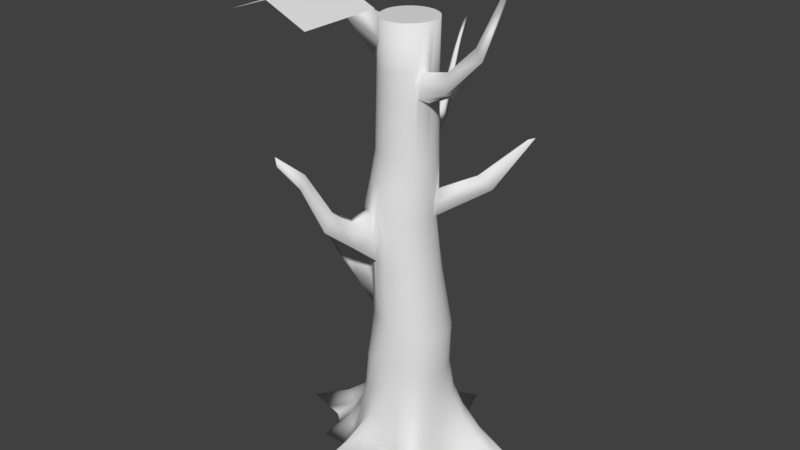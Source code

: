 # Source: Tree01.blend  (saved by Blender 2.79.0; exported with 4.5.12 LTS)
import bpy
from mathutils import Matrix  # noqa: F401  (used for matrix-valued properties, if any)

bpy.ops.wm.read_factory_settings(use_empty=True)
scene = bpy.context.scene
scene.name = 'Scene'

# ---- collections
col_collection_1 = bpy.data.collections.new('Collection 1'); scene.collection.children.link(col_collection_1)

# ---- world
world_world = bpy.data.worlds.new('World'); scene.world = world_world
world_world.color = (0.05088, 0.05088, 0.05088)
world_world.use_sun_shadow = False
world_world.sun_shadow_jitter_overblur = 0.0
world_world.cycles.sampling_method = 'MANUAL'

# ---- meshes
me_cylinder = bpy.data.meshes.new('Cylinder')
me_cylinder.from_pydata([(4.24e-08, 0.266, 3.473), (0.05189, 0.2609, 3.473), (0.1018, 0.2457, 3.473), (0.1478, 0.2212, 3.473), (0.5366, 0.5099, -0.9125), (0.1881, 0.1881, 3.473), (0.8841, 0.4521, -0.9503), (0.2212, 0.1478, 3.473), (1.061, 0.3926, -0.9539), (0.2457, 0.1018, 3.474), (0.9951, 0.2719, -0.9513), (0.2609, 0.05189, 3.475), (0.7898, 0.1056, -0.9314), (0.266, -2.868e-05, 3.476), (0.6428, -0.07964, -0.9406), (0.2609, -0.05202, 3.476), (0.633, -0.2935, -0.9552), (0.2457, -0.102, 3.477), (0.6726, -0.4982, -0.9552), (0.2212, -0.1481, 3.477), (0.7294, -0.6993, -0.9552), (0.1881, -0.1884, 3.476), (0.7214, -0.8179, -0.9552), (0.1478, -0.2214, 3.475), (0.5921, -0.7923, -0.9552), (0.1018, -0.2459, 3.474), (0.3885, -0.6559, -0.9552), (0.05189, -0.2609, 3.473), (0.09959, -0.5493, -0.912), (-4.417e-08, -0.266, 3.473), (-0.05189, -0.2609, 3.473), (-0.1018, -0.2457, 3.473), (-0.1478, -0.2212, 3.473), (-0.3933, -0.5162, -0.9403), (-0.1881, -0.1881, 3.473), (-0.2212, -0.1478, 3.473), (-0.5321, -0.3735, -0.9422), (-0.2457, -0.1018, 3.473), (-0.7028, -0.2422, -0.9296), (-0.2609, -0.05189, 3.473), (-0.8241, -0.1503, -0.9128), (-0.266, 4.908e-07, 3.473), (-0.2609, 0.05189, 3.473), (-0.2457, 0.1018, 3.473), (-0.8035, 0.2735, -0.9198), (-0.2212, 0.1478, 3.473), (-0.6852, 0.4165, -0.9364), (-0.1881, 0.1881, 3.473), (-0.1478, 0.2212, 3.473), (-0.1018, 0.2457, 3.473), (-0.368, 0.7153, -0.9313), (-0.05189, 0.2609, 3.473), (-0.209, 0.7486, -0.9166), (0.008917, 0.3915, 0.1208), (0.08527, 0.384, 0.1035), (0.1583, 0.3617, 0.08714), (0.2255, 0.3256, 0.07613), (0.2848, 0.2769, 0.07172), (0.3337, 0.2175, 0.07038), (0.37, 0.1498, 0.06895), (0.3922, 0.07639, 0.06561), (0.3995, 2.217e-07, 0.06356), (0.3916, -0.07638, 0.06495), (0.3699, -0.1498, 0.07516), (0.334, -0.2175, 0.09271), (0.2827, -0.2769, 0.1187), (0.2186, -0.3256, 0.1517), (0.1443, -0.3617, 0.1839), (0.06392, -0.384, 0.2076), (-0.01754, -0.3915, 0.217), (-0.09432, -0.384, 0.2164), (-0.163, -0.3607, 0.2071), (-0.2239, -0.32, 0.1866), (-0.2761, -0.2696, 0.1603), (-0.3198, -0.2144, 0.1376), (-0.355, -0.1557, 0.122), (-0.3785, -0.09139, 0.1149), (-0.3878, -0.01934, 0.1156), (-0.3817, 0.06144, 0.1237), (-0.359, 0.1421, 0.1374), (-0.3214, 0.2149, 0.1472), (-0.2717, 0.2767, 0.1501), (-0.2114, 0.3256, 0.1499), (-0.1424, 0.3617, 0.1457), (-0.06784, 0.384, 0.1356), (-0.001739, 0.481, -0.5003), (0.09569, 0.4718, -0.4912), (0.1864, 0.4449, -0.4804), (0.2879, 0.4051, -0.4647), (0.3951, 0.3543, -0.4581), (0.4862, 0.286, -0.474), (0.5218, 0.1995, -0.496), (0.5101, 0.08781, -0.5223), (0.4968, -0.03648, -0.5694), (0.48, -0.1535, -0.6161), (0.4647, -0.2651, -0.642), (0.4427, -0.365, -0.6386), (0.3977, -0.423, -0.6183), (0.3172, -0.441, -0.5753), (0.1965, -0.4356, -0.505), (0.06493, -0.4425, -0.4581), (-0.05918, -0.4517, -0.3512), (-0.1582, -0.4238, -0.4602), (-0.2417, -0.3967, -0.4777), (-0.3105, -0.3579, -0.5031), (-0.3711, -0.3002, -0.52), (-0.4133, -0.2188, -0.4821), (-0.463, -0.1478, -0.5257), (-0.5032, -0.09575, -0.5174), (-0.5302, -0.04917, -0.4581), (-0.5344, 0.007384, -0.4581), (-0.5458, 0.1249, -0.4635), (-0.4629, 0.181, -0.5403), (-0.4803, 0.4228, -0.641), (-0.3935, 0.5037, -0.587), (-0.2076, 0.4417, -0.5379), (-0.1035, 0.4742, -0.5148), (0.05189, 0.2609, 3.473), (0.1018, 0.2457, 3.473), (0.1478, 0.2212, 3.473), (0.1881, 0.1881, 3.473), (0.2212, 0.1478, 3.473), (0.2457, 0.1018, 3.474), (0.2609, 0.05189, 3.475), (0.266, -2.868e-05, 3.476), (0.2609, -0.05202, 3.476), (0.2457, -0.102, 3.477), (0.2212, -0.1481, 3.477), (0.1881, -0.1884, 3.476), (0.1478, -0.2214, 3.475), (0.1018, -0.2459, 3.474), (0.05189, -0.2609, 3.473), (-4.417e-08, -0.266, 3.473), (-0.05189, -0.2609, 3.473), (-0.1018, -0.2457, 3.473), (-0.1478, -0.2212, 3.473), (-0.1881, -0.1881, 3.473), (-0.2212, -0.1478, 3.473), (-0.2674, -0.04004, 3.371), (-0.266, 4.908e-07, 3.473), (-0.2609, 0.05189, 3.473), (-0.2457, 0.1018, 3.473), (-0.2212, 0.1478, 3.473), (-0.1881, 0.1881, 3.473), (-0.1478, 0.2212, 3.473), (-0.1018, 0.2457, 3.473), (-0.05189, 0.2609, 3.473), (4.24e-08, 0.266, 3.473), (0.05799, 1.099, -0.9552), (0.173, 0.7687, -0.9552), (0.3244, 0.6318, -0.9182), (0.5366, 0.5099, -0.9125), (0.8841, 0.4521, -0.9503), (1.061, 0.3926, -0.9539), (0.9951, 0.2719, -0.9513), (0.7898, 0.1056, -0.9314), (0.6428, -0.07964, -0.9406), (0.633, -0.2935, -0.9552), (0.6726, -0.4982, -0.9552), (0.7294, -0.6993, -0.9552), (0.7214, -0.8179, -0.9552), (0.5921, -0.7923, -0.9552), (0.3885, -0.6559, -0.9552), (0.09959, -0.5493, -0.912), (-0.1516, -0.656, -0.9556), (-0.4198, -0.9782, -0.9556), (-0.3782, -0.6183, -0.9464), (-0.3933, -0.5162, -0.9403), (-0.4903, -0.4458, -0.9409), (-0.7243, -0.4492, -0.9517), (-0.8241, -0.1503, -0.9128), (-1.019, -0.06962, -0.9533), (-1.28, -0.004622, -0.9533), (-0.8035, 0.2735, -0.9198), (-0.6852, 0.4165, -0.9364), (-0.6913, 0.6131, -0.9552), (-0.849, 0.876, -0.9552), (-0.3084, 0.6054, -0.7332), (-0.1041, 0.6872, -0.8576), (0.07058, 0.4316, -0.2291), (0.1495, 0.4079, -0.2368), (0.2281, 0.3705, -0.2393), (0.3027, 0.3212, -0.2402), (0.365, 0.259, -0.2462), (0.401, 0.1853, -0.2542), (0.4124, 0.09958, -0.2648), (0.4132, 0.00787, -0.2813), (0.4027, -0.08152, -0.2953), (0.3827, -0.1672, -0.2966), (0.3508, -0.2452, -0.2836), (0.3008, -0.3041, -0.2595), (0.2305, -0.3429, -0.2233), (0.141, -0.3658, -0.1788), (0.04502, -0.3832, -0.1478), (-0.04829, -0.3912, -0.1071), (-0.131, -0.3772, -0.1424), (-0.2044, -0.3527, -0.1544), (-0.2675, -0.3126, -0.1764), (-0.3216, -0.2599, -0.1998), (-0.3641, -0.1962, -0.203), (-0.4034, -0.1336, -0.2276), (-0.4321, -0.07324, -0.2298), (-0.4471, -0.009343, -0.228), (-0.4446, 0.06369, -0.2225), (-0.4225, 0.1432, -0.215), (-0.3816, 0.2236, -0.2151), (-0.3539, 0.343, -0.2454), (-0.2858, 0.4021, -0.2282), (-0.1803, 0.4069, -0.2153), (-0.09703, 0.4324, -0.2149), (-0.01254, 0.4397, -0.2203), (-0.02405, 0.3349, 1.112), (0.04018, 0.3294, 1.09), (0.1023, 0.3111, 1.07), (0.16, 0.2807, 1.054), (0.2114, 0.2395, 1.044), (0.2548, 0.1889, 1.038), (0.2879, 0.1308, 1.035), (0.3091, 0.06728, 1.034), (0.318, 0.0009762, 1.037), (0.315, -0.06554, 1.044), (0.3005, -0.1295, 1.057), (0.274, -0.1887, 1.077), (0.2348, -0.2407, 1.102), (0.1853, -0.2835, 1.132), (0.1276, -0.3155, 1.162), (0.06499, -0.3355, 1.189), (-0.0003015, -0.3432, 1.208), (-0.09575, -0.3553, 1.254), (-0.1276, -0.3203, 1.23), (-0.1853, -0.2889, 1.23), (-0.2359, -0.2476, 1.225), (-0.2783, -0.1993, 1.22), (-0.3118, -0.1459, 1.215), (-0.3291, -0.1201, 1.213), (-0.344, 0.01113, 1.135), (-0.3406, 0.04614, 1.206), (-0.3233, 0.1142, 1.203), (-0.2938, 0.1765, 1.196), (-0.2542, 0.2303, 1.185), (-0.2053, 0.2739, 1.17), (-0.1491, 0.3066, 1.153), (-0.08792, 0.3272, 1.133), (0.1235, 0.5787, -0.7039), (0.2361, 0.5122, -0.6837), (0.3775, 0.4429, -0.6716), (0.5712, 0.3895, -0.681), (0.693, 0.3244, -0.6925), (0.6922, 0.2255, -0.7056), (0.6109, 0.09422, -0.7152), (0.5494, -0.05202, -0.7487), (0.5351, -0.2039, -0.7839), (0.5395, -0.349, -0.8004), (0.5459, -0.4854, -0.7982), (0.5143, -0.5652, -0.7853), (0.4162, -0.5675, -0.7577), (0.2657, -0.5149, -0.7127), (0.07741, -0.4809, -0.6672), (-0.09244, -0.5252, -0.6144), (-0.2524, -0.6234, -0.6842), (-0.2908, -0.4765, -0.6921), (-0.3403, -0.4149, -0.7062), (-0.414, -0.3526, -0.7172), (-0.5253, -0.3017, -0.6968), (-0.5494, -0.1818, -0.7168), (-0.6188, -0.1154, -0.7054), (-0.7063, -0.05653, -0.682), (-0.8029, 0.003061, -0.682), (-0.6386, 0.1784, -0.6735), (-0.543, 0.2658, -0.7286), (-0.5563, 0.4913, -0.7998), (-0.5575, 0.6378, -0.7652), (-0.2439, 0.5007, -0.6539), (-0.1037, 0.6001, -0.7051), (0.01977, 0.7035, -0.7097), (0.03016, 0.2832, 1.879), (0.08927, 0.264, 1.872), (0.1437, 0.2338, 1.871), (0.1913, 0.1938, 1.874), (0.2195, 0.166, 1.898), (0.2694, 0.07059, 1.925), (0.2761, 0.03182, 1.895), (0.2815, -0.02932, 1.903), (0.2747, -0.09004, 1.914), (0.2561, -0.1477, 1.926), (0.2264, -0.2002, 1.941), (0.1859, -0.2453, 1.957), (0.1364, -0.2815, 1.974), (0.08026, -0.3078, 1.989), (0.02002, -0.3233, 2.001), (-0.04158, -0.3278, 2.007), (-0.1022, -0.3209, 2.008), (-0.1593, -0.3023, 2.005), (-0.2113, -0.2726, 1.996), (-0.2567, -0.2342, 1.985), (-0.2943, -0.1889, 1.973), (-0.3231, -0.138, 1.961), (-0.3413, -0.08217, 1.951), (-0.3477, -0.02252, 1.942), (-0.3419, 0.03966, 1.935), (-0.3236, 0.1003, 1.929), (-0.294, 0.1556, 1.922), (-0.2546, 0.2031, 1.916), (-0.2069, 0.2419, 1.916), (-0.1625, 0.2684, 1.933), (-0.0623, 0.2899, 1.908), (-0.009978, 0.2902, 1.894), (-0.05023, 0.2848, 1.655), (0.01416, 0.2776, 1.65), (0.07579, 0.2576, 1.647), (0.1324, 0.2259, 1.649), (0.1819, 0.1838, 1.654), (0.217, 0.1447, 1.627), (0.26, 0.06415, 1.664), (0.2726, 0.01317, 1.668), (0.2791, -0.05168, 1.671), (0.2739, -0.116, 1.671), (0.2571, -0.1773, 1.674), (0.2286, -0.2336, 1.68), (0.1877, -0.2828, 1.691), (0.1354, -0.3232, 1.709), (0.07533, -0.3529, 1.726), (0.01016, -0.3713, 1.74), (-0.05672, -0.3774, 1.748), (-0.1219, -0.3708, 1.733), (-0.1834, -0.3515, 1.748), (-0.2397, -0.3199, 1.739), (-0.2879, -0.2786, 1.727), (-0.3285, -0.2302, 1.715), (-0.3597, -0.1763, 1.704), (-0.3796, -0.1171, 1.696), (-0.3864, -0.05347, 1.691), (-0.38, 0.01328, 1.688), (-0.3602, 0.07857, 1.687), (-0.3285, 0.138, 1.684), (-0.2864, 0.1892, 1.679), (-0.2354, 0.2304, 1.674), (-0.1775, 0.2608, 1.669), (-0.1149, 0.2792, 1.662), (0.05571, 0.3658, 0.5711), (0.1264, 0.3592, 0.5518), (0.1946, 0.3387, 0.5338), (0.2579, 0.3052, 0.5208), (0.3138, 0.2599, 0.5138), (0.3602, 0.2045, 0.5103), (0.3949, 0.1412, 0.5081), (0.4168, 0.07225, 0.5058), (0.4249, 0.0004438, 0.5059), (0.4192, -0.07146, 0.5098), (0.4, -0.1406, 0.5215), (0.3677, -0.2044, 0.5399), (0.3214, -0.2604, 0.5655), (0.2633, -0.3064, 0.5971), (0.1967, -0.3407, 0.6286), (0.1253, -0.362, 0.6536), (0.05289, -0.3696, 0.6676), (-0.01749, -0.3632, 0.6734), (-0.08322, -0.3424, 0.6718), (-0.1424, -0.3059, 0.6608), (-0.1933, -0.2596, 0.6442), (-0.215, -0.2529, 0.6459), (-0.2489, -0.1966, 0.6354), (-0.2667, -0.171, 0.6304), (-0.3124, 0.01481, 0.6847), (-0.2975, 0.05449, 0.6158), (-0.2776, 0.1294, 0.6219), (-0.2441, 0.1974, 0.6241), (-0.1994, 0.2556, 0.6203), (-0.1449, 0.3021, 0.6136), (-0.08252, 0.3367, 0.6036), (-0.01479, 0.3582, 0.589), (0.04945, 0.2614, 2.224), (0.103, 0.244, 2.211), (0.1522, 0.217, 2.205), (0.1952, 0.1811, 2.204), (0.2304, 0.1378, 2.207), (0.2564, 0.08843, 2.212), (0.2722, 0.03501, 2.217), (0.2773, -0.02037, 2.222), (0.2714, -0.07556, 2.229), (0.2548, -0.1283, 2.237), (0.228, -0.1765, 2.246), (0.1916, -0.2184, 2.256), (0.147, -0.2524, 2.267), (0.09628, -0.2772, 2.277), (0.04163, -0.2921, 2.284), (-0.01452, -0.2967, 2.288), (-0.06996, -0.2906, 2.288), (-0.1226, -0.2739, 2.286), (-0.1705, -0.2469, 2.281), (-0.2121, -0.2116, 2.273), (-0.2463, -0.1695, 2.266), (-0.272, -0.1222, 2.259), (-0.2881, -0.0706, 2.252), (-0.2935, -0.01597, 2.247), (-0.2879, 0.04022, 2.242), (-0.2713, 0.09479, 2.238), (-0.2443, 0.1446, 2.235), (-0.2086, 0.1884, 2.238), (-0.1661, 0.2267, 2.248), (-0.1463, 0.2462, 2.338), (-0.01396, 0.2771, 2.304), (0.01383, 0.2704, 2.241), (-0.09695, 0.6532, 2.327), (-0.1974, 0.6397, 2.354), (-0.1702, 0.6274, 2.463), (-0.1052, 0.6368, 2.462), (-0.2022, 0.9271, 2.728), (-0.2428, 0.9157, 2.741), (-0.2307, 0.9162, 2.858), (-0.1918, 0.9264, 2.861), (-0.2963, 1.19, 3.049), (-0.3144, 1.185, 3.051), (-0.3199, 1.207, 3.121), (-0.3034, 1.212, 3.12), (-0.1502, 0.781, 2.622), (-0.2022, 0.7713, 2.619), (-0.2187, 0.7782, 2.499), (-0.1475, 0.7907, 2.483), (-0.1098, 0.4502, 2.087), (-0.08546, 0.4572, 2.327), (-0.1659, 0.454, 2.092), (-0.1729, 0.4368, 2.318), (-0.2511, 1.059, 2.918), (-0.2497, 1.068, 3.01), (-0.2764, 1.052, 2.924), (-0.2735, 1.062, 3.009), (-0.174, 0.3242, 2.07), (-0.1698, 0.4446, 2.215), (-0.09619, 0.4542, 2.221), (-0.01949, 0.3133, 2.082), (-0.219, 0.2643, 2.068), (-0.1276, -0.3203, 1.23), (-0.1834, -0.3515, 1.625), (-0.2747, -0.83, 1.675), (-0.2526, -0.8379, 1.673), (-0.2453, -0.7459, 1.841), (-0.2676, -0.7393, 1.84), (-0.3446, -1.029, 2.139), (-0.3294, -1.034, 2.138), (-0.3259, -0.9768, 2.256), (-0.3411, -0.9722, 2.255), (-0.4082, -1.22, 2.392), (-0.398, -1.223, 2.391), (-0.4073, -1.228, 2.478), (-0.4174, -1.225, 2.478), (-0.2231, -0.5776, 1.457), (-0.2164, -0.546, 1.718), (-0.1433, -0.5876, 1.456), (-0.1374, -0.593, 1.695), (-0.2176, -0.3462, 1.469), (-0.2291, -0.3056, 1.504), (0.05094, 0.2582, 2.998), (0.1023, 0.2402, 2.998), (0.1495, 0.2122, 3.002), (0.1908, 0.175, 3.009), (0.2247, 0.1301, 3.018), (0.2499, 0.07926, 3.027), (0.2653, 0.0245, 3.037), (0.2704, -0.03182, 3.045), (0.2675, -0.062, 3.033), (0.2468, -0.1476, 3.064), (0.2238, -0.1869, 3.059), (0.1895, -0.2276, 3.059), (0.1475, -0.2595, 3.056), (0.09965, -0.2816, 3.053), (0.04791, -0.2934, 3.047), (-0.005642, -0.2948, 3.041), (-0.05891, -0.2857, 3.034), (-0.1099, -0.2666, 3.027), (-0.1566, -0.2382, 3.02), (-0.1974, -0.2019, 3.013), (-0.2309, -0.159, 3.008), (-0.249, -0.1339, 3.067), (-0.3103, -0.03667, 3.061), (-0.2767, -0.006499, 2.997), (-0.2714, 0.04727, 2.995), (-0.2557, 0.09905, 2.993), (-0.2302, 0.1465, 2.992), (-0.1961, 0.1882, 2.994), (-0.1549, 0.2233, 2.998), (-0.1191, 0.2458, 3.002), (-0.03716, 0.2663, 3.003), (0.005372, 0.2661, 3.001), (0.008189, 0.2681, 2.745), (0.05044, 0.26, 2.736), (0.1025, 0.2424, 2.731), (0.1504, 0.2146, 2.73), (0.1923, 0.1774, 2.734), (0.2266, 0.1322, 2.741), (0.2521, 0.08071, 2.749), (0.2676, 0.02511, 2.757), (0.2727, -0.03222, 2.765), (0.276, -0.0588, 2.768), (0.2422, -0.1739, 2.827), (0.2252, -0.1899, 2.783), (0.1902, -0.2308, 2.787), (0.1473, -0.263, 2.79), (0.09853, -0.2853, 2.791), (0.04582, -0.297, 2.79), (-0.008601, -0.2982, 2.787), (-0.06259, -0.2889, 2.782), (-0.1141, -0.2697, 2.777), (-0.1612, -0.241, 2.77), (-0.2023, -0.2046, 2.764), (-0.236, -0.1619, 2.758), (-0.2613, -0.1143, 2.754), (-0.277, -0.06302, 2.75), (-0.2823, -0.00946, 2.747), (-0.2769, 0.04498, 2.744), (-0.2609, 0.09764, 2.742), (-0.2349, 0.1459, 2.739), (-0.2003, 0.1883, 2.742), (-0.1586, 0.2245, 2.748), (-0.1282, 0.246, 2.752), (-0.02943, 0.2703, 2.75), (0.6115, -0.1665, 2.942), (0.6054, -0.1684, 3.156), (0.5856, -0.2505, 2.971), (0.5871, -0.2283, 3.16), (0.9921, -0.3054, 3.392), (0.9226, -0.2846, 3.451), (0.9876, -0.331, 3.355), (0.9173, -0.3189, 3.455), (1.243, -0.3544, 3.971), (1.166, -0.3511, 3.878), (1.238, -0.379, 3.98), (1.161, -0.3752, 3.887), (0.6646, 0.3593, 1.953), (0.5448, 0.2968, 2.068), (0.6873, 0.312, 1.954), (0.5646, 0.2511, 2.07), (0.982, 0.4974, 2.47), (0.9272, 0.4682, 2.45), (0.9906, 0.4803, 2.469), (0.9348, 0.4517, 2.449), (-0.6848, -0.1901, 1.033), (-0.716, -0.1592, 1.117), (-0.6993, -0.08693, 1.024), (-0.7224, -0.1174, 1.212), (-1.093, -0.1919, 1.495), (-0.9988, -0.1522, 1.473), (-1.098, -0.1812, 1.493), (-1.004, -0.1423, 1.471), (-0.5832, -0.1625, 3.399), (-0.458, -0.1125, 3.511), (-0.599, -0.08218, 3.365), (-0.4723, -0.07579, 3.461), (-0.8123, -0.231, 3.652), (-0.7734, -0.1897, 3.707), (-0.8338, -0.1775, 3.618), (-0.7768, -0.1784, 3.708), (-1.014, -0.2496, 4.027), (-1.005, -0.2469, 4.042), (-1.015, -0.2477, 4.027), (-1.005, -0.245, 4.042), (-0.217, -0.1459, 3.251), (-0.1982, -0.1696, 3.256), (-0.2922, -0.1825, 0.9309), (-0.2597, -0.2066, 0.9522), (-0.4967, -0.06121, 0.8814), (-0.5172, -0.04571, 1.109), (-0.5095, -0.1212, 1.12), (-0.4753, -0.2155, 0.9041), (-0.3216, 0.08429, 0.9462), (-0.3311, 0.04711, 0.9504), (0.2716, -0.05283, 2.89), (0.2715, -0.006339, 2.908), (0.2244, -0.21, 2.947), (0.2444, -0.1821, 2.943), (0.2745, -0.01016, 1.788), (0.283, 0.03456, 1.79), (0.2895, 0.2169, 1.774), (0.1865, 0.2103, 1.761), (-0.5979, -1.421, 3.728), (0.179, -1.421, 3.698), (-0.5979, -0.6441, 3.728), (0.179, -0.6441, 3.698), (-0.2094, -1.421, 3.864), (-0.2094, -0.6441, 3.864), (-0.01226, -0.3684, 1.502), (-0.06984, -0.4296, 1.498), (-0.3224, -0.01839, 3.228), (-0.2718, 0.01356, 3.216)], [], [(150, 151, 4), (151, 152, 6, 4), (152, 153, 8, 6), (153, 154, 10, 8), (154, 155, 12, 10), (155, 156, 14, 12), (156, 157, 16, 14), (157, 158, 18, 16), (158, 159, 20, 18), (159, 160, 22, 20), (160, 161, 24, 22), (161, 162, 26, 24), (162, 163, 28, 26), (163, 164, 28), (166, 167, 33), (167, 168, 36, 33), (168, 169, 36), (38, 170, 40), (170, 171, 40), (172, 173, 44), (173, 174, 46, 44), (174, 175, 46), (176, 177, 50), (177, 178, 52, 50), (178, 148, 52), (0, 51, 49, 48, 47, 45, 43, 42, 41, 39, 37, 35, 34, 32, 31, 30, 29, 27, 25, 23, 21, 19, 17, 15, 13, 11, 9, 7, 5, 3, 2, 1), (370, 339, 53, 84), (369, 370, 84, 83), (368, 369, 83, 82), (367, 368, 82, 81), (366, 367, 81, 80), (365, 366, 80, 79), (364, 365, 79, 78), (363, 364, 78, 77), (362, 363, 77, 76), (361, 362, 76, 75), (360, 361, 75, 74), (359, 360, 74, 73), (358, 359, 73, 72), (357, 358, 72, 71), (356, 357, 71, 70), (355, 356, 70, 69), (354, 355, 69, 68), (353, 354, 68, 67), (352, 353, 67, 66), (351, 352, 66, 65), (350, 351, 65, 64), (349, 350, 64, 63), (348, 349, 63, 62), (347, 348, 62, 61), (346, 347, 61, 60), (345, 346, 60, 59), (344, 345, 59, 58), (343, 344, 58, 57), (342, 343, 57, 56), (341, 342, 56, 55), (340, 341, 55, 54), (339, 340, 54, 53), (209, 210, 85, 116), (208, 209, 116, 115), (207, 208, 115, 114), (206, 207, 114, 113), (205, 206, 113, 112), (204, 205, 112, 111), (203, 204, 111, 110), (202, 203, 110, 109), (201, 202, 109, 108), (200, 201, 108, 107), (199, 200, 107, 106), (198, 199, 106, 105), (197, 198, 105, 104), (196, 197, 104, 103), (195, 196, 103, 102), (194, 195, 102, 101), (193, 194, 101, 100), (192, 193, 100, 99), (191, 192, 99, 98), (190, 191, 98, 97), (189, 190, 97, 96), (188, 189, 96, 95), (187, 188, 95, 94), (186, 187, 94, 93), (185, 186, 93, 92), (184, 185, 92, 91), (183, 184, 91, 90), (182, 183, 90, 89), (181, 182, 89, 88), (180, 181, 88, 87), (179, 180, 87, 86), (210, 179, 86, 85), (0, 1, 117, 147), (1, 2, 118, 117), (2, 3, 119, 118), (3, 5, 120, 119), (5, 7, 121, 120), (7, 9, 122, 121), (9, 11, 123, 122), (11, 13, 124, 123), (13, 15, 125, 124), (15, 17, 126, 125), (17, 19, 127, 126), (19, 21, 128, 127), (21, 23, 129, 128), (23, 25, 130, 129), (25, 27, 131, 130), (27, 29, 132, 131), (29, 30, 133, 132), (30, 31, 134, 133), (31, 32, 135, 134), (32, 34, 136, 135), (34, 35, 137, 136), (35, 37, 137), (37, 39, 138), (39, 41, 139, 138), (41, 42, 140, 139), (42, 43, 141, 140), (43, 45, 142, 141), (45, 47, 143, 142), (47, 48, 144, 143), (48, 49, 145, 144), (49, 51, 146, 145), (51, 0, 147, 146), (273, 274, 148, 178), (272, 273, 178, 177), (271, 272, 177, 176), (270, 271, 176, 175), (269, 270, 175, 174), (268, 269, 174, 173), (267, 268, 173, 172), (266, 267, 172, 171), (265, 266, 171, 170), (264, 265, 170, 38), (263, 264, 38, 169), (262, 263, 169, 168), (261, 262, 168, 167), (260, 261, 167, 166), (259, 260, 166, 165), (258, 259, 165, 164), (257, 258, 164, 163), (256, 257, 163, 162), (255, 256, 162, 161), (254, 255, 161, 160), (253, 254, 160, 159), (252, 253, 159, 158), (251, 252, 158, 157), (250, 251, 157, 156), (249, 250, 156, 155), (248, 249, 155, 154), (247, 248, 154, 153), (246, 247, 153, 152), (245, 246, 152, 151), (244, 245, 151, 150), (243, 244, 150, 149), (274, 243, 149, 148), (53, 54, 179, 210), (54, 55, 180, 179), (55, 56, 181, 180), (56, 57, 182, 181), (57, 58, 183, 182), (58, 59, 184, 183), (59, 60, 185, 184), (60, 61, 186, 185), (61, 62, 187, 186), (62, 63, 188, 187), (63, 64, 189, 188), (64, 65, 190, 189), (65, 66, 191, 190), (66, 67, 192, 191), (67, 68, 193, 192), (68, 69, 194, 193), (69, 70, 195, 194), (70, 71, 196, 195), (71, 72, 197, 196), (72, 73, 198, 197), (73, 74, 199, 198), (74, 75, 200, 199), (75, 76, 201, 200), (76, 77, 202, 201), (77, 78, 203, 202), (78, 79, 204, 203), (79, 80, 205, 204), (80, 81, 206, 205), (81, 82, 207, 206), (82, 83, 208, 207), (83, 84, 209, 208), (84, 53, 210, 209), (307, 308, 212, 211), (308, 309, 213, 212), (309, 310, 214, 213), (310, 311, 215, 214), (311, 312, 216, 215), (312, 313, 217, 216), (313, 314, 218, 217), (314, 315, 219, 218), (315, 316, 220, 219), (316, 317, 221, 220), (317, 318, 222, 221), (318, 319, 223, 222), (319, 320, 224, 223), (320, 321, 225, 224), (321, 322, 226, 225), (322, 323, 580, 227, 226), (323, 324, 581, 580), (326, 327, 231, 230, 451), (327, 328, 232, 231), (328, 329, 233, 232), (329, 330, 234, 233), (330, 331, 235, 234), (331, 332, 236, 235), (332, 333, 237, 236), (333, 334, 238, 237), (334, 335, 239, 238), (335, 336, 240, 239), (336, 337, 241, 240), (337, 338, 242, 241), (338, 307, 211, 242), (85, 86, 243, 274), (86, 87, 244, 243), (87, 88, 245, 244), (88, 89, 246, 245), (89, 90, 247, 246), (90, 91, 248, 247), (91, 92, 249, 248), (92, 93, 250, 249), (93, 94, 251, 250), (94, 95, 252, 251), (95, 96, 253, 252), (96, 97, 254, 253), (97, 98, 255, 254), (98, 99, 256, 255), (99, 100, 257, 256), (100, 101, 258, 257), (101, 102, 259, 258), (102, 103, 260, 259), (103, 104, 261, 260), (104, 105, 262, 261), (105, 106, 263, 262), (106, 107, 264, 263), (107, 108, 265, 264), (108, 109, 266, 265), (109, 110, 267, 266), (110, 111, 268, 267), (111, 112, 269, 268), (112, 113, 270, 269), (113, 114, 271, 270), (114, 115, 272, 271), (115, 116, 273, 272), (116, 85, 274, 273), (401, 402, 306, 305, 430), (420, 429, 419, 403, 406), (399, 400, 427, 431), (398, 399, 431, 303, 302), (397, 398, 302, 301), (396, 397, 301, 300), (395, 396, 300, 299), (394, 395, 299, 298), (393, 394, 298, 297), (392, 393, 297, 296), (391, 392, 296, 295), (390, 391, 295, 294), (389, 390, 294, 293), (388, 389, 293, 292), (387, 388, 292, 291), (386, 387, 291, 290), (385, 386, 290, 289), (384, 385, 289, 288), (383, 384, 288, 287), (382, 383, 287, 286), (381, 382, 286, 285), (380, 381, 285, 284), (379, 380, 284, 283), (378, 379, 283, 282), (377, 378, 282, 281), (376, 377, 281, 280), (375, 376, 280, 279), (374, 375, 279, 278), (373, 374, 278, 277), (372, 373, 277, 276), (371, 372, 276, 275), (402, 371, 275, 306), (305, 306, 307, 338), (304, 305, 338, 337), (303, 304, 337, 336), (302, 303, 336, 335), (301, 302, 335, 334), (300, 301, 334, 333), (299, 300, 333, 332), (298, 299, 332, 331), (297, 298, 331, 330), (296, 297, 330, 329), (295, 296, 329, 328), (294, 295, 328, 327), (293, 294, 327, 326), (292, 293, 326, 325), (290, 291, 324, 323), (289, 290, 323, 322), (288, 289, 322, 321), (287, 288, 321, 320), (286, 287, 320, 319), (285, 286, 319, 318), (284, 285, 318, 317), (283, 284, 317, 316), (282, 283, 316, 315), (281, 282, 315, 314, 570), (280, 281, 570, 571), (312, 572, 279, 529, 528), (278, 279, 572, 573), (277, 278, 573, 311, 310), (276, 277, 310, 309), (275, 276, 309, 308), (306, 275, 308, 307), (211, 212, 340, 339), (212, 213, 341, 340), (213, 214, 342, 341), (214, 215, 343, 342), (215, 216, 344, 343), (216, 217, 345, 344), (217, 218, 346, 345), (218, 219, 347, 346), (219, 220, 348, 347), (220, 221, 349, 348), (221, 222, 350, 349), (222, 223, 351, 350), (223, 224, 352, 351), (224, 225, 353, 352), (225, 226, 354, 353), (226, 227, 355, 354), (227, 228, 356, 355), (228, 229, 357, 356), (229, 230, 358, 357), (230, 231, 359, 358), (231, 232, 360, 359), (232, 233, 559, 361, 360), (233, 234, 558, 559), (561, 560, 538, 539), (235, 236, 564, 565), (236, 237, 365, 364, 564), (237, 238, 366, 365), (238, 239, 367, 366), (239, 240, 368, 367), (240, 241, 369, 368), (241, 242, 370, 369), (242, 211, 339, 370), (484, 485, 371, 402), (485, 486, 372, 371), (486, 487, 373, 372), (487, 488, 374, 373), (488, 489, 375, 374), (489, 490, 376, 375), (490, 491, 377, 376), (491, 492, 378, 377), (492, 493, 379, 378), (493, 494, 380, 379), (494, 495, 381, 380), (495, 496, 382, 381), (496, 497, 383, 382), (497, 498, 384, 383), (498, 499, 385, 384), (499, 500, 386, 385), (500, 501, 387, 386), (501, 502, 388, 387), (502, 503, 389, 388), (503, 504, 390, 389), (504, 505, 391, 390), (505, 506, 392, 391), (506, 507, 393, 392), (507, 508, 394, 393), (508, 509, 395, 394), (509, 510, 396, 395), (510, 511, 397, 396), (511, 512, 398, 397), (512, 513, 399, 398), (513, 514, 400, 399), (514, 515, 401, 400), (515, 484, 402, 401), (416, 415, 410, 409), (419, 421, 404, 403), (421, 428, 422, 405, 404), (422, 420, 406, 405), (424, 423, 411, 414), (417, 416, 409, 408), (415, 418, 407, 410), (418, 417, 408, 407), (413, 414, 411, 412), (423, 425, 412, 411), (426, 424, 414, 413), (425, 426, 413, 412), (403, 404, 417, 418), (406, 403, 418, 415), (404, 405, 416, 417), (405, 406, 415, 416), (400, 401, 420, 422), (304, 427, 428, 421), (305, 304, 421, 419), (401, 430, 429, 420), (408, 409, 426, 425), (409, 410, 424, 426), (407, 408, 425, 423), (410, 407, 423, 424), (428, 427, 400, 422), (429, 430, 305, 419), (431, 427, 304, 303), (447, 446, 434, 437), (229, 228, 432), (436, 437, 441, 440), (446, 448, 435, 434), (449, 447, 437, 436), (448, 449, 436, 435), (439, 440, 444, 443), (435, 436, 440, 439), (437, 434, 438, 441), (434, 435, 439, 438), (444, 445, 442, 443), (441, 438, 442, 445), (438, 439, 443, 442), (440, 441, 445, 444), (228, 581, 324, 449, 448), (432, 228, 448, 446), (433, 450, 432, 446, 447), (450, 451, 230, 229), (146, 147, 483, 482), (145, 146, 482, 481), (144, 145, 481, 480), (143, 144, 480, 479), (142, 143, 479, 478), (141, 142, 478, 477), (140, 141, 477, 476), (139, 140, 476, 475, 583), (138, 582, 474, 546, 547), (137, 37, 556, 557), (136, 137, 557, 472, 471), (135, 136, 471, 470), (134, 135, 470, 469), (133, 134, 469, 468), (132, 133, 468, 467), (131, 132, 467, 466), (130, 131, 466, 465), (129, 130, 465, 464), (128, 129, 464, 463), (127, 128, 463, 462), (126, 127, 462, 461), (125, 126, 461, 460), (124, 125, 460, 459), (123, 124, 459, 458), (122, 123, 458, 457), (121, 122, 457, 456), (120, 121, 456, 455), (119, 120, 455, 454), (118, 119, 454, 453), (117, 118, 453, 452), (147, 117, 452, 483), (482, 483, 484, 515), (481, 482, 515, 514), (480, 481, 514, 513), (479, 480, 513, 512), (478, 479, 512, 511), (477, 478, 511, 510), (476, 477, 510, 509), (475, 476, 509, 508), (474, 475, 508, 507), (473, 474, 507, 506), (472, 473, 506, 505), (471, 472, 505, 504), (470, 471, 504, 503), (469, 470, 503, 502), (468, 469, 502, 501), (467, 468, 501, 500), (466, 467, 500, 499), (465, 466, 499, 498), (464, 465, 498, 497), (463, 464, 497, 496), (462, 463, 496, 495, 568), (461, 462, 568, 569), (460, 461, 519, 517), (459, 460, 566, 567), (458, 459, 567, 492, 491), (457, 458, 491, 490), (456, 457, 490, 489), (455, 456, 489, 488), (454, 455, 488, 487), (453, 454, 487, 486), (452, 453, 486, 485), (483, 452, 485, 484), (516, 517, 521, 520), (493, 566, 460, 517, 516), (494, 493, 516, 518), (461, 569, 494, 518, 519), (522, 520, 524, 526), (518, 516, 520, 522), (519, 518, 522, 523), (517, 519, 523, 521), (525, 527, 526, 524), (523, 522, 526, 527), (521, 523, 527, 525), (520, 521, 525, 524), (530, 528, 532, 534), (280, 571, 313, 530, 531), (279, 280, 531, 529), (313, 312, 528, 530), (533, 535, 534, 532), (531, 530, 534, 535), (529, 531, 535, 533), (528, 529, 533, 532), (537, 539, 543, 541), (562, 561, 539, 537), (560, 563, 536, 538), (563, 562, 537, 536), (541, 543, 542, 540), (536, 537, 541, 540), (538, 536, 540, 542), (539, 538, 542, 543), (545, 547, 551, 549), (474, 473, 544, 546), (473, 556, 37, 545, 544), (37, 138, 547, 545), (549, 551, 555, 553), (544, 545, 549, 548), (546, 544, 548, 550), (547, 546, 550, 551), (553, 555, 554, 552), (548, 549, 553, 552), (550, 548, 552, 554), (551, 550, 554, 555), (557, 556, 473, 472), (559, 558, 362, 361), (362, 558, 234, 562, 563), (363, 362, 563, 560), (234, 235, 561, 562), (235, 565, 363, 560, 561), (565, 564, 364, 363), (567, 566, 493, 492), (569, 568, 495, 494), (571, 570, 314, 313), (573, 572, 312, 311), (450, 229, 432), (292, 325, 324, 291), (450, 433, 325, 326, 451), (324, 325, 433, 447, 449), (139, 583, 582, 138), (574, 578, 579, 576), (579, 578, 575, 577), (169, 38, 40, 171, 172, 44, 46, 175, 176, 50, 52, 148, 149, 150, 4, 6, 8, 10, 12, 14, 16, 18, 20, 22, 24, 26, 28, 164, 165, 166, 33, 36), (580, 581, 228, 227), (582, 583, 475, 474)])
me_cylinder.polygons.foreach_set('use_smooth', [1, 1, 1, 1, 1, 1, 1, 1, 1, 1, 1, 1, 1, 1, 1, 1, 1, 1, 1, 1, 1, 1, 1, 1, 1, 1, 1, 1, 1, 1, 1, 1, 1, 1, 1, 1, 1, 1, 1, 1, 1, 1, 1, 1, 1, 1, 1, 1, 1, 1, 1, 1, 1, 1, 1, 1, 1, 1, 1, 1, 1, 1, 1, 1, 1, 1, 1, 1, 1, 1, 1, 1, 1, 1, 1, 1, 1, 1, 1, 1, 1, 1, 1, 1, 1, 1, 1, 1, 1, 1, 1, 1, 1, 1, 1, 1, 1, 1, 1, 1, 1, 1, 1, 1, 1, 1, 1, 1, 1, 1, 1, 1, 1, 1, 1, 1, 1, 1, 1, 1, 1, 1, 1, 1, 1, 1, 1, 1, 1, 1, 1, 1, 1, 1, 1, 1, 1, 1, 1, 1, 1, 1, 1, 1, 1, 1, 1, 1, 1, 1, 1, 1, 1, 1, 1, 1, 1, 1, 1, 1, 1, 1, 1, 1, 1, 1, 1, 1, 1, 1, 1, 1, 1, 1, 1, 1, 1, 1, 1, 1, 1, 1, 1, 1, 1, 1, 1, 1, 1, 1, 1, 1, 1, 1, 1, 1, 1, 1, 1, 1, 1, 1, 1, 1, 1, 1, 1, 1, 1, 1, 1, 1, 1, 1, 1, 1, 1, 1, 1, 1, 1, 1, 1, 1, 1, 1, 1, 1, 1, 1, 1, 1, 1, 1, 1, 1, 1, 1, 1, 1, 1, 1, 1, 1, 1, 1, 1, 1, 1, 1, 1, 1, 1, 1, 1, 1, 1, 1, 1, 1, 1, 1, 1, 1, 1, 1, 1, 1, 1, 1, 1, 1, 1, 1, 1, 1, 1, 1, 1, 1, 1, 1, 1, 1, 1, 1, 1, 1, 1, 1, 1, 1, 1, 1, 1, 1, 1, 1, 1, 1, 1, 1, 1, 1, 1, 1, 1, 1, 1, 1, 1, 1, 1, 1, 1, 1, 1, 1, 1, 1, 1, 1, 1, 1, 1, 1, 1, 1, 1, 1, 1, 1, 1, 1, 1, 1, 1, 1, 1, 1, 1, 1, 1, 1, 1, 1, 1, 1, 1, 1, 1, 1, 1, 1, 1, 1, 1, 1, 1, 1, 1, 1, 1, 1, 1, 1, 1, 1, 1, 1, 1, 1, 1, 1, 1, 1, 1, 1, 1, 1, 1, 1, 1, 1, 1, 1, 1, 1, 1, 1, 1, 1, 1, 1, 1, 1, 1, 1, 1, 1, 1, 1, 1, 1, 1, 1, 1, 1, 1, 1, 1, 1, 1, 1, 1, 1, 1, 1, 1, 1, 1, 1, 1, 1, 1, 1, 1, 1, 1, 1, 1, 1, 1, 1, 1, 1, 1, 1, 1, 1, 1, 1, 1, 1, 1, 1, 1, 1, 1, 1, 1, 1, 1, 1, 1, 1, 1, 1, 1, 1, 1, 1, 1, 1, 1, 1, 1, 1, 1, 1, 1, 1, 1, 1, 1, 1, 1, 1, 1, 1, 1, 1, 1, 1, 1, 1, 1, 1, 1, 1, 1, 1, 1, 1, 1, 1, 1, 1, 1, 1, 1, 1, 1, 1, 1, 1, 1, 1, 1, 1, 1, 1, 1, 1, 1, 1, 1, 1, 1, 1, 1, 1, 1, 1, 1, 1, 1, 1, 1, 1, 1, 1, 1, 1, 1, 1, 1, 1, 1, 0, 0, 1, 1, 1])
me_cylinder.use_remesh_preserve_volume = False
me_cylinder.use_remesh_preserve_attributes = False
me_cylinder.use_mirror_vertex_groups = False
me_cylinder.update()

# ---- objects
ob_cylinder = bpy.data.objects.new('Cylinder', me_cylinder)

# ---- transforms, parenting, visibility, modifiers, constraints
ob_cylinder.location = (0.0, 0.0, 0.9919)
ob_cylinder.lineart.crease_threshold = 0.0

# ---- collection membership
col_collection_1.objects.link(ob_cylinder)

# ---- scene / render settings (as saved in the file)
scene.frame_start = 1; scene.frame_end = 250; scene.frame_set(1)
scene.render.engine = 'BLENDER_EEVEE_NEXT'
scene.render.resolution_percentage = 50
scene.render.dither_intensity = 0.0
scene.cycles.use_denoising = False
scene.cycles.samples = 128
scene.cycles.sampling_pattern = 'TABULATED_SOBOL'
scene.cycles.use_adaptive_sampling = False
scene.cycles.use_light_tree = False
scene.cycles.blur_glossy = 0.0
scene.cycles.sample_clamp_indirect = 0.0
scene.view_settings.view_transform = 'Standard'
bpy.context.view_layer.update()

# ---- added for rendering (the .blend has no active camera and no usable light): camera, sun
cam_auto = bpy.data.cameras.new('AutoCamera')
cam_auto.lens = 50.0
cam_auto.sensor_width = 36.0
cam_auto.clip_end = 1000.0
ob_auto_camera = bpy.data.objects.new('AutoCamera', cam_auto)
scene.collection.objects.link(ob_auto_camera)
ob_auto_camera.location = (5.70519, -6.97299, 7.11391)
ob_auto_camera.rotation_euler = (1.09748, -7.21219e-08, 0.694738)
scene.camera = ob_auto_camera
light_auto_sun = bpy.data.lights.new('AutoSun', 'SUN')
light_auto_sun.energy = 3.0
light_auto_sun.angle = 0.0523599
ob_auto_sun = bpy.data.objects.new('AutoSun', light_auto_sun)
scene.collection.objects.link(ob_auto_sun)
ob_auto_sun.rotation_euler = (0.872665, 0.174533, 0.523599)
bpy.context.view_layer.update()
